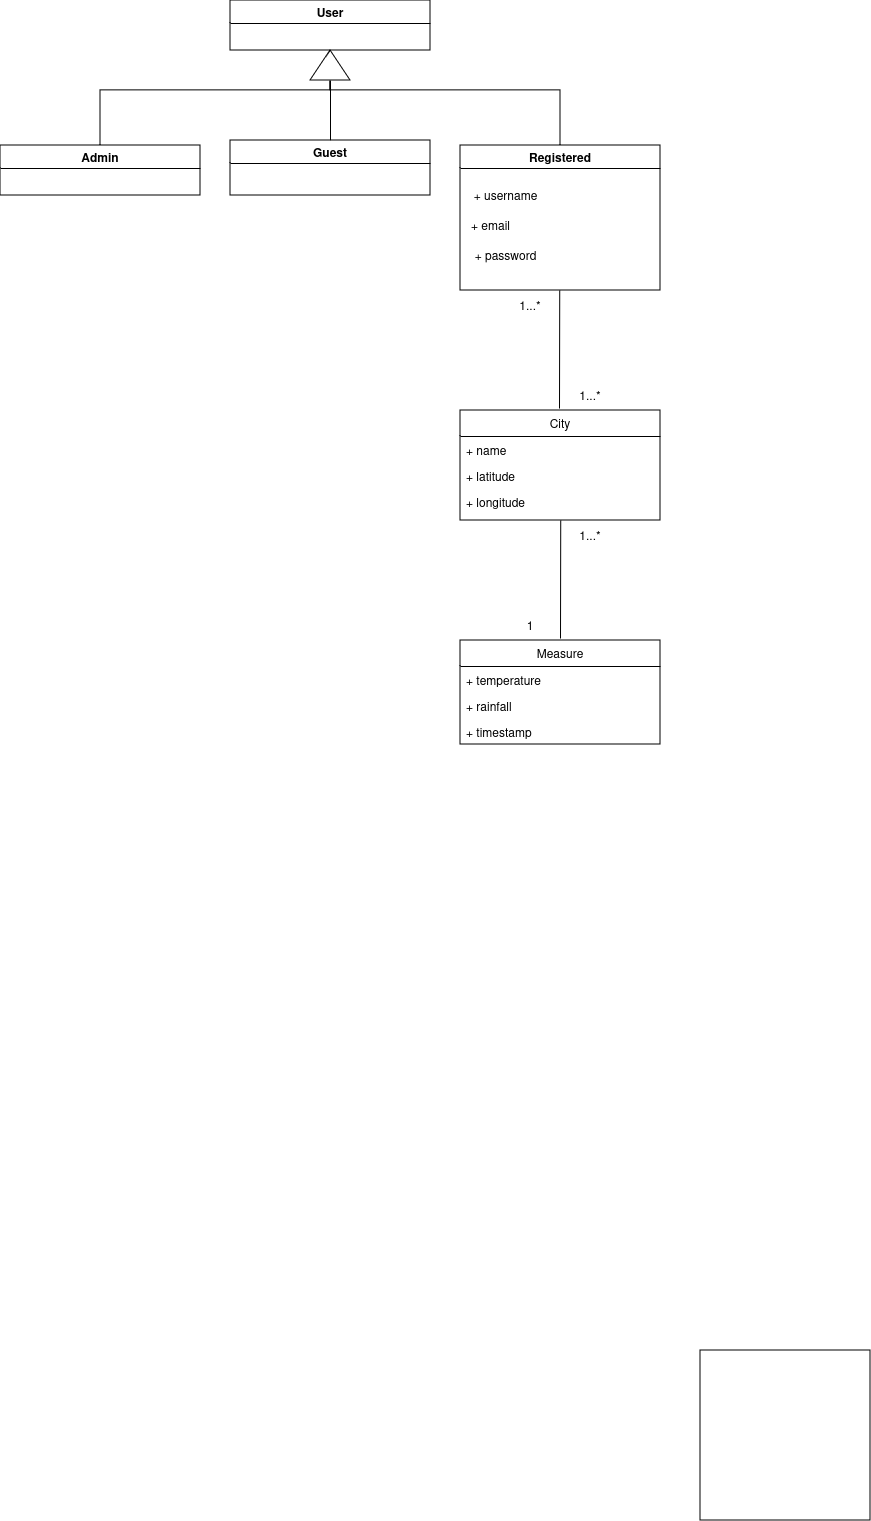

The diagram above was exported from draw.io. Its source (the exported page's mxGraphModel, read from the mxfile embedded in the PNG):
<mxGraphModel dx="2339" dy="1886" grid="1" gridSize="10" guides="1" tooltips="1" connect="1" arrows="1" fold="1" page="1" pageScale="1" pageWidth="850" pageHeight="1100" math="0" shadow="0">
  <root>
    <mxCell id="0" />
    <mxCell id="1" parent="0" />
    <mxCell id="8LZbqdLIqy8Ak0c2T1Xg-1" value="" style="whiteSpace=wrap;html=1;aspect=fixed;" vertex="1" parent="1">
      <mxGeometry x="250" y="630" width="170" height="170" as="geometry" />
    </mxCell>
    <mxCell id="8LZbqdLIqy8Ak0c2T1Xg-3" value="User" style="swimlane;whiteSpace=wrap;html=1;startSize=23;" vertex="1" parent="1">
      <mxGeometry x="-220" y="-720" width="200" height="50" as="geometry" />
    </mxCell>
    <mxCell id="8LZbqdLIqy8Ak0c2T1Xg-14" style="edgeStyle=orthogonalEdgeStyle;rounded=0;orthogonalLoop=1;jettySize=auto;html=1;exitX=0.5;exitY=0;exitDx=0;exitDy=0;entryX=0.5;entryY=1;entryDx=0;entryDy=0;" edge="1" parent="1" source="8LZbqdLIqy8Ak0c2T1Xg-4" target="8LZbqdLIqy8Ak0c2T1Xg-3">
      <mxGeometry relative="1" as="geometry" />
    </mxCell>
    <mxCell id="8LZbqdLIqy8Ak0c2T1Xg-4" value="Guest" style="swimlane;whiteSpace=wrap;html=1;" vertex="1" parent="1">
      <mxGeometry x="-220" y="-580" width="200" height="55" as="geometry" />
    </mxCell>
    <mxCell id="8LZbqdLIqy8Ak0c2T1Xg-11" style="edgeStyle=orthogonalEdgeStyle;rounded=0;orthogonalLoop=1;jettySize=auto;html=1;exitX=0.5;exitY=0;exitDx=0;exitDy=0;entryX=0.5;entryY=1;entryDx=0;entryDy=0;" edge="1" parent="1" source="8LZbqdLIqy8Ak0c2T1Xg-5" target="8LZbqdLIqy8Ak0c2T1Xg-3">
      <mxGeometry relative="1" as="geometry">
        <Array as="points">
          <mxPoint x="-350" y="-630" />
          <mxPoint x="-120" y="-630" />
        </Array>
      </mxGeometry>
    </mxCell>
    <mxCell id="8LZbqdLIqy8Ak0c2T1Xg-5" value="Admin" style="swimlane;whiteSpace=wrap;html=1;" vertex="1" parent="1">
      <mxGeometry x="-450" y="-575" width="200" height="50" as="geometry" />
    </mxCell>
    <mxCell id="8LZbqdLIqy8Ak0c2T1Xg-17" style="edgeStyle=orthogonalEdgeStyle;rounded=0;orthogonalLoop=1;jettySize=auto;html=1;entryX=1;entryY=0.5;entryDx=0;entryDy=0;" edge="1" parent="1" source="8LZbqdLIqy8Ak0c2T1Xg-8" target="8LZbqdLIqy8Ak0c2T1Xg-15">
      <mxGeometry relative="1" as="geometry">
        <mxPoint x="-120" y="-630" as="targetPoint" />
        <Array as="points">
          <mxPoint x="110" y="-630" />
          <mxPoint x="-120" y="-630" />
        </Array>
      </mxGeometry>
    </mxCell>
    <mxCell id="8LZbqdLIqy8Ak0c2T1Xg-8" value="Registered" style="swimlane;whiteSpace=wrap;html=1;startSize=23;" vertex="1" parent="1">
      <mxGeometry x="10" y="-575" width="200" height="145" as="geometry" />
    </mxCell>
    <mxCell id="8LZbqdLIqy8Ak0c2T1Xg-23" value="&lt;div&gt;+ username&lt;/div&gt;" style="text;html=1;align=center;verticalAlign=middle;resizable=0;points=[];autosize=1;strokeColor=none;fillColor=none;" vertex="1" parent="8LZbqdLIqy8Ak0c2T1Xg-8">
      <mxGeometry y="35" width="90" height="30" as="geometry" />
    </mxCell>
    <mxCell id="8LZbqdLIqy8Ak0c2T1Xg-26" value="+ email" style="text;html=1;align=center;verticalAlign=middle;resizable=0;points=[];autosize=1;strokeColor=none;fillColor=none;" vertex="1" parent="8LZbqdLIqy8Ak0c2T1Xg-8">
      <mxGeometry y="65" width="60" height="30" as="geometry" />
    </mxCell>
    <mxCell id="8LZbqdLIqy8Ak0c2T1Xg-27" value="+ password" style="text;html=1;align=center;verticalAlign=middle;resizable=0;points=[];autosize=1;strokeColor=none;fillColor=none;" vertex="1" parent="8LZbqdLIqy8Ak0c2T1Xg-8">
      <mxGeometry y="95" width="90" height="30" as="geometry" />
    </mxCell>
    <mxCell id="8LZbqdLIqy8Ak0c2T1Xg-15" value="" style="triangle;whiteSpace=wrap;html=1;direction=north;" vertex="1" parent="1">
      <mxGeometry x="-140" y="-670" width="40" height="30" as="geometry" />
    </mxCell>
    <mxCell id="8LZbqdLIqy8Ak0c2T1Xg-32" value="City" style="swimlane;fontStyle=0;childLayout=stackLayout;horizontal=1;startSize=26;fillColor=none;horizontalStack=0;resizeParent=1;resizeParentMax=0;resizeLast=0;collapsible=1;marginBottom=0;whiteSpace=wrap;html=1;" vertex="1" parent="1">
      <mxGeometry x="10" y="-310" width="200" height="110" as="geometry" />
    </mxCell>
    <mxCell id="8LZbqdLIqy8Ak0c2T1Xg-33" value="+ name" style="text;strokeColor=none;fillColor=none;align=left;verticalAlign=top;spacingLeft=4;spacingRight=4;overflow=hidden;rotatable=0;points=[[0,0.5],[1,0.5]];portConstraint=eastwest;whiteSpace=wrap;html=1;" vertex="1" parent="8LZbqdLIqy8Ak0c2T1Xg-32">
      <mxGeometry y="26" width="200" height="26" as="geometry" />
    </mxCell>
    <mxCell id="8LZbqdLIqy8Ak0c2T1Xg-34" value="+ latitude" style="text;strokeColor=none;fillColor=none;align=left;verticalAlign=top;spacingLeft=4;spacingRight=4;overflow=hidden;rotatable=0;points=[[0,0.5],[1,0.5]];portConstraint=eastwest;whiteSpace=wrap;html=1;" vertex="1" parent="8LZbqdLIqy8Ak0c2T1Xg-32">
      <mxGeometry y="52" width="200" height="26" as="geometry" />
    </mxCell>
    <mxCell id="8LZbqdLIqy8Ak0c2T1Xg-35" value="+ longitude" style="text;strokeColor=none;fillColor=none;align=left;verticalAlign=top;spacingLeft=4;spacingRight=4;overflow=hidden;rotatable=0;points=[[0,0.5],[1,0.5]];portConstraint=eastwest;whiteSpace=wrap;html=1;" vertex="1" parent="8LZbqdLIqy8Ak0c2T1Xg-32">
      <mxGeometry y="78" width="200" height="32" as="geometry" />
    </mxCell>
    <mxCell id="8LZbqdLIqy8Ak0c2T1Xg-37" value="Measure" style="swimlane;fontStyle=0;childLayout=stackLayout;horizontal=1;startSize=26;fillColor=none;horizontalStack=0;resizeParent=1;resizeParentMax=0;resizeLast=0;collapsible=1;marginBottom=0;whiteSpace=wrap;html=1;" vertex="1" parent="1">
      <mxGeometry x="10" y="-80" width="200" height="104" as="geometry" />
    </mxCell>
    <mxCell id="8LZbqdLIqy8Ak0c2T1Xg-38" value="+ temperature" style="text;strokeColor=none;fillColor=none;align=left;verticalAlign=top;spacingLeft=4;spacingRight=4;overflow=hidden;rotatable=0;points=[[0,0.5],[1,0.5]];portConstraint=eastwest;whiteSpace=wrap;html=1;" vertex="1" parent="8LZbqdLIqy8Ak0c2T1Xg-37">
      <mxGeometry y="26" width="200" height="26" as="geometry" />
    </mxCell>
    <mxCell id="8LZbqdLIqy8Ak0c2T1Xg-39" value="+ rainfall" style="text;strokeColor=none;fillColor=none;align=left;verticalAlign=top;spacingLeft=4;spacingRight=4;overflow=hidden;rotatable=0;points=[[0,0.5],[1,0.5]];portConstraint=eastwest;whiteSpace=wrap;html=1;" vertex="1" parent="8LZbqdLIqy8Ak0c2T1Xg-37">
      <mxGeometry y="52" width="200" height="26" as="geometry" />
    </mxCell>
    <mxCell id="8LZbqdLIqy8Ak0c2T1Xg-40" value="+ timestamp" style="text;strokeColor=none;fillColor=none;align=left;verticalAlign=top;spacingLeft=4;spacingRight=4;overflow=hidden;rotatable=0;points=[[0,0.5],[1,0.5]];portConstraint=eastwest;whiteSpace=wrap;html=1;" vertex="1" parent="8LZbqdLIqy8Ak0c2T1Xg-37">
      <mxGeometry y="78" width="200" height="26" as="geometry" />
    </mxCell>
    <mxCell id="8LZbqdLIqy8Ak0c2T1Xg-43" value="" style="endArrow=none;html=1;rounded=0;" edge="1" parent="1">
      <mxGeometry width="50" height="50" relative="1" as="geometry">
        <mxPoint x="109" y="-312" as="sourcePoint" />
        <mxPoint x="109.22999999999999" y="-430" as="targetPoint" />
      </mxGeometry>
    </mxCell>
    <mxCell id="8LZbqdLIqy8Ak0c2T1Xg-44" value="1...*" style="text;html=1;align=center;verticalAlign=middle;whiteSpace=wrap;rounded=0;" vertex="1" parent="1">
      <mxGeometry x="50" y="-430" width="60" height="30" as="geometry" />
    </mxCell>
    <mxCell id="8LZbqdLIqy8Ak0c2T1Xg-45" value="1...*" style="text;html=1;align=center;verticalAlign=middle;whiteSpace=wrap;rounded=0;" vertex="1" parent="1">
      <mxGeometry x="110" y="-340" width="60" height="30" as="geometry" />
    </mxCell>
    <mxCell id="8LZbqdLIqy8Ak0c2T1Xg-46" value="" style="endArrow=none;html=1;rounded=0;" edge="1" parent="1">
      <mxGeometry width="50" height="50" relative="1" as="geometry">
        <mxPoint x="110" y="-82" as="sourcePoint" />
        <mxPoint x="110.22999999999999" y="-200" as="targetPoint" />
      </mxGeometry>
    </mxCell>
    <mxCell id="8LZbqdLIqy8Ak0c2T1Xg-47" value="1...*" style="text;html=1;align=center;verticalAlign=middle;whiteSpace=wrap;rounded=0;" vertex="1" parent="1">
      <mxGeometry x="110" y="-200" width="60" height="30" as="geometry" />
    </mxCell>
    <mxCell id="8LZbqdLIqy8Ak0c2T1Xg-48" value="1" style="text;html=1;align=center;verticalAlign=middle;whiteSpace=wrap;rounded=0;" vertex="1" parent="1">
      <mxGeometry x="50" y="-110" width="60" height="30" as="geometry" />
    </mxCell>
  </root>
</mxGraphModel>